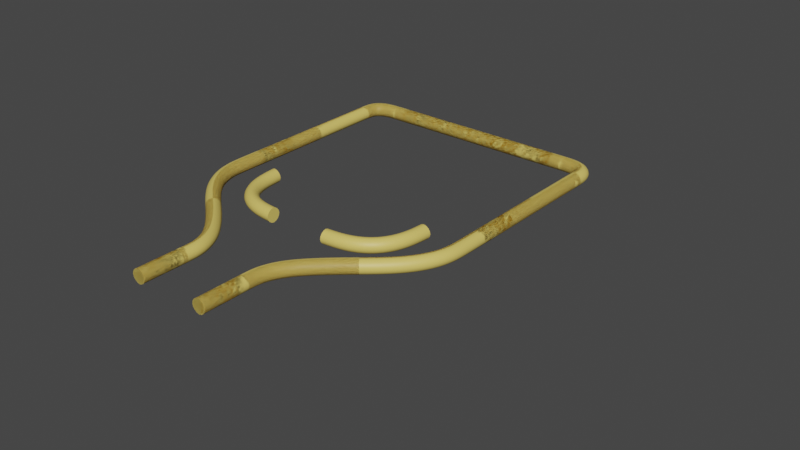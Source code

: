 # Source: buttle.blend  (saved by Blender 3.2.14; exported with 4.5.12 LTS)
import bpy
from mathutils import Matrix  # noqa: F401  (used for matrix-valued properties, if any)

bpy.ops.wm.read_factory_settings(use_empty=True)
scene = bpy.context.scene
scene.name = 'Scene'

# ---- collections
col_collection = bpy.data.collections.new('Collection'); scene.collection.children.link(col_collection)

# ---- materials (node trees are filled in below, after node groups)
mat_buttlemat = bpy.data.materials.new('ButtleMat')
mat_buttlemat.use_transparent_shadow = False
mat_material_009 = bpy.data.materials.new('Material.009')
mat_material_009.use_transparent_shadow = False
mat_buttlemat_002 = bpy.data.materials.new('ButtleMat.002')
mat_buttlemat_002.use_transparent_shadow = False

# ---- material node trees
mat_buttlemat.use_nodes = True; mat_buttlemat.node_tree.nodes.clear()
_N = mat_buttlemat.node_tree.nodes; _L = mat_buttlemat.node_tree.links
n0 = _N.new('ShaderNodeBsdfPrincipled'); n0.name = 'Principled BSDF'; n0.location = (10, 300)
n0.distribution = 'GGX'
n0.subsurface_method = 'RANDOM_WALK_SKIN'
n0.inputs[0].default_value = (0.8, 0.6134, 0.1416, 1.0)
n0.inputs[3].default_value = 1.45
n0.inputs[27].default_value = (0.0, 0.0, 0.0, 1.0)
n0.inputs[28].default_value = 1.0
n1 = _N.new('ShaderNodeOutputMaterial'); n1.name = 'Material Output'; n1.location = (300, 300)
_L.new(n0.outputs[0], n1.inputs[0])
n1.is_active_output = True
mat_material_009.use_nodes = True; mat_material_009.node_tree.nodes.clear()
_N = mat_material_009.node_tree.nodes; _L = mat_material_009.node_tree.links
n0 = _N.new('ShaderNodeBsdfPrincipled'); n0.name = 'Principled BSDF'; n0.location = (10, 300)
n0.distribution = 'GGX'
n0.subsurface_method = 'RANDOM_WALK_SKIN'
n0.inputs[0].default_value = (0.8, 0.6134, 0.1416, 1.0)
n0.inputs[3].default_value = 1.45
n0.inputs[27].default_value = (0.0, 0.0, 0.0, 1.0)
n0.inputs[28].default_value = 1.0
n1 = _N.new('ShaderNodeOutputMaterial'); n1.name = 'Material Output'; n1.location = (300, 300)
_L.new(n0.outputs[0], n1.inputs[0])
n1.is_active_output = True
mat_buttlemat_002.use_nodes = True; mat_buttlemat_002.node_tree.nodes.clear()
_N = mat_buttlemat_002.node_tree.nodes; _L = mat_buttlemat_002.node_tree.links
n0 = _N.new('ShaderNodeBsdfPrincipled'); n0.name = 'Principled BSDF'; n0.location = (10, 300)
n0.distribution = 'GGX'
n0.subsurface_method = 'RANDOM_WALK_SKIN'
n0.inputs[0].default_value = (0.8, 0.6134, 0.1416, 1.0)
n0.inputs[3].default_value = 1.45
n0.inputs[27].default_value = (0.0, 0.0, 0.0, 1.0)
n0.inputs[28].default_value = 1.0
n1 = _N.new('ShaderNodeOutputMaterial'); n1.name = 'Material Output'; n1.location = (300, 300)
_L.new(n0.outputs[0], n1.inputs[0])
n1.is_active_output = True

# ---- world
world_world = bpy.data.worlds.new('World'); scene.world = world_world
world_world.use_nodes = True; world_world.node_tree.nodes.clear()
_N = world_world.node_tree.nodes; _L = world_world.node_tree.links
n0 = _N.new('ShaderNodeOutputWorld'); n0.name = 'World Output'; n0.location = (300, 300)
n1 = _N.new('ShaderNodeBackground'); n1.name = 'Background'; n1.location = (10, 300)
n1.inputs[0].default_value = (0.05088, 0.05088, 0.05088, 1.0)
_L.new(n1.outputs[0], n0.inputs[0])
n0.is_active_output = True
world_world.color = (0.05088, 0.05088, 0.05088)
world_world.use_sun_shadow = False
world_world.sun_shadow_jitter_overblur = 0.0

# ---- curves / text
cu_nurbspath = bpy.data.curves.new('NurbsPath', 'CURVE')
cu_nurbspath.dimensions = '3D'
_sp = cu_nurbspath.splines.new('NURBS'); _sp.points.add(10)
_sp.points.foreach_set('co', [-3.422, -0.598, 0.0, 1.0, -2.772, -0.598, 0.0, 1.0, -2.267, -0.598, 0.0, 1.0, -1.744, -0.9567, 0.0, 1.0, -0.7418, -2.22, 0.0, 1.0, 0.3802, -2.22, 0.0, 1.0, 2.757, -2.22, 0.0, 1.0, 3.333, -2.221, 0.0, 1.0, 3.333, -1.447, 0.0, 1.0, 3.333, -0.3416, 0.0, 1.0, 3.333, 0.0, 0.0, 1.0])
_sp.order_u = 3
_sp.order_v = 0
_sp.resolution_u = 4
_sp.use_endpoint_u = True
_sp.use_smooth = False
cu_nurbspath.materials.append(mat_buttlemat)
cu_nurbspath.use_path = True
cu_nurbspath.bevel_resolution = 0
cu_nurbspath.bevel_depth = 0.15
cu_nurbspath.resolution_u = 4
cu_nurbspath.fill_mode = 'FULL'
cu_nurbspath.use_fill_caps = True
cu_nurbspath_001 = bpy.data.curves.new('NurbsPath.001', 'CURVE')
cu_nurbspath_001.dimensions = '3D'
_sp = cu_nurbspath_001.splines.new('NURBS'); _sp.points.add(6)
_sp.points.foreach_set('co', [-3.422, -0.598, 0.0, 1.0, -2.772, -0.598, 0.0, 1.0, -2.267, -0.598, 0.0, 1.0, -1.744, -0.9567, 0.0, 1.0, -0.7182, -2.22, 0.0, 1.0, 0.3802, -2.22, 0.0, 1.0, 1.055, -2.22, 0.0, 1.0])
_sp.order_u = 3
_sp.order_v = 0
_sp.resolution_u = 4
_sp.use_endpoint_u = True
_sp = cu_nurbspath_001.splines.new('NURBS'); _sp.points.add(5)
_sp.points.foreach_set('co', [1.701, -2.22, 0.0, 1.0, 2.757, -2.22, 0.0, 1.0, 3.333, -2.221, 0.0, 1.0, 3.333, -1.447, 0.0, 1.0, 3.333, -0.3416, 0.0, 1.0, 3.333, 0.0, 0.0, 1.0])
_sp.order_u = 3
_sp.order_v = 0
_sp.resolution_u = 4
_sp.use_endpoint_u = True
cu_nurbspath_001.materials.append(mat_buttlemat)
cu_nurbspath_001.use_path = True
cu_nurbspath_001.bevel_resolution = 0
cu_nurbspath_001.bevel_depth = 0.18
cu_nurbspath_001.resolution_u = 4
cu_nurbspath_001.fill_mode = 'FULL'
cu_nurbspath_008 = bpy.data.curves.new('NurbsPath.008', 'CURVE')
cu_nurbspath_008.dimensions = '3D'
_sp = cu_nurbspath_008.splines.new('NURBS'); _sp.points.add(2)
_sp.points.foreach_set('co', [-0.9853, -0.5314, 0.0, 1.0, -0.9834, -1.512, 0.0, 1.0, 0.01656, -1.512, 0.0, 1.0])
_sp.order_u = 3
_sp.order_v = 0
_sp.use_endpoint_u = True
cu_nurbspath_008.materials.append(mat_buttlemat)
cu_nurbspath_008.use_path = True
cu_nurbspath_008.bevel_depth = 0.07
cu_nurbspath_008.fill_mode = 'FULL'
cu_nurbspath_008.use_fill_caps = True
cu_nurbspath_009 = bpy.data.curves.new('NurbsPath.009', 'CURVE')
cu_nurbspath_009.dimensions = '3D'
_sp = cu_nurbspath_009.splines.new('NURBS'); _sp.points.add(10)
_sp.points.foreach_set('co', [-3.422, -0.598, 0.0, 1.0, -2.772, -0.598, 0.0, 1.0, -2.267, -0.598, 0.0, 1.0, -1.744, -0.9567, 0.0, 1.0, -0.7182, -2.22, 0.0, 1.0, 0.3802, -2.22, 0.0, 1.0, 2.757, -2.22, 0.0, 1.0, 3.333, -2.221, 0.0, 1.0, 3.333, -1.447, 0.0, 1.0, 3.333, -0.3416, 0.0, 1.0, 3.333, 0.0, 0.0, 1.0])
_sp.order_u = 3
_sp.order_v = 0
_sp.resolution_u = 4
_sp.use_endpoint_u = True
_sp = cu_nurbspath_009.splines.new('NURBS'); _sp.points.add(2)
_sp.points.foreach_set('co', [-0.9933, -0.5293, 0.0, 1.0, -0.9914, -1.51, 0.0, 1.0, 0.008636, -1.51, 0.0, 1.0])
_sp.order_u = 3
_sp.order_v = 0
_sp.use_endpoint_u = True
cu_nurbspath_009.materials.append(mat_material_009)
cu_nurbspath_009.use_path = True
cu_nurbspath_009.bevel_resolution = 0
cu_nurbspath_009.bevel_depth = 0.18
cu_nurbspath_009.resolution_u = 4
cu_nurbspath_009.fill_mode = 'FULL'
cu_nurbspath_009.use_fill_caps = True
cu_nurbspath_011 = bpy.data.curves.new('NurbsPath.011', 'CURVE')
cu_nurbspath_011.dimensions = '3D'
_sp = cu_nurbspath_011.splines.new('NURBS'); _sp.points.add(10)
_sp.points.foreach_set('co', [-3.422, -0.598, 0.0, 1.0, -2.772, -0.598, 0.0, 1.0, -2.267, -0.598, 0.0, 1.0, -1.744, -0.9567, 0.0, 1.0, -0.7182, -2.22, 0.0, 1.0, 0.3802, -2.22, 0.0, 1.0, 2.757, -2.22, 0.0, 1.0, 3.333, -2.221, 0.0, 1.0, 3.333, -1.447, 0.0, 1.0, 3.333, -0.3416, 0.0, 1.0, 3.333, 0.0, 0.0, 1.0])
_sp.order_u = 3
_sp.order_v = 0
_sp.resolution_u = 4
_sp.use_endpoint_u = True
cu_nurbspath_011.materials.append(mat_buttlemat_002)
cu_nurbspath_011.use_path = True
cu_nurbspath_011.bevel_resolution = 0
cu_nurbspath_011.bevel_depth = 0.18
cu_nurbspath_011.resolution_u = 4
cu_nurbspath_011.fill_mode = 'FULL'
cu_nurbspath_011.use_fill_caps = True

# ---- objects
ob_basebuttle = bpy.data.objects.new('baseButtle', cu_nurbspath)
ob_buttle1 = bpy.data.objects.new('buttle1', cu_nurbspath_001)
ob_curveedges = bpy.data.objects.new('CurveEdges', cu_nurbspath_008)
ob_buttle2 = bpy.data.objects.new('buttle2', cu_nurbspath_009)
ob_buttle_001 = bpy.data.objects.new('buttle.001', cu_nurbspath_011)

# ---- transforms, parenting, visibility, modifiers, constraints
ob_basebuttle.location = (0.0, 0.0, 0.0)
ob_basebuttle.rotation_euler = (0.0, 0.0, 1.571)
_m = ob_basebuttle.modifiers.new('Weld', 'WELD')
_m.merge_threshold = 0.0
_m = ob_basebuttle.modifiers.new('Subdivision', 'SUBSURF')
_m.levels = 2
_m.render_levels = 1
_m.show_only_control_edges = False
_m = ob_basebuttle.modifiers.new('Mirror', 'MIRROR')
_m.use_axis = (False, True, False)
ob_buttle1.location = (0.0, 0.0, 0.0)
ob_buttle1.rotation_euler = (0.0, 0.0, 1.571)
_m = ob_buttle1.modifiers.new('Weld', 'WELD')
_m.merge_threshold = 0.0
_m = ob_buttle1.modifiers.new('Subdivision', 'SUBSURF')
_m.levels = 4
_m.show_only_control_edges = False
_m = ob_buttle1.modifiers.new('Mirror', 'MIRROR')
_m.use_axis = (False, True, False)
ob_curveedges.location = (-0.002133, -0.008039, 0.0)
ob_curveedges.rotation_euler = (0.0, -0.0, 1.571)
_m = ob_curveedges.modifiers.new('Mirror', 'MIRROR')
_m.use_axis = (False, True, False)
ob_buttle2.location = (0.0, 0.0, 0.0)
ob_buttle2.rotation_euler = (0.0, 0.0, 1.571)
_m = ob_buttle2.modifiers.new('Weld', 'WELD')
_m.merge_threshold = 0.0
_m = ob_buttle2.modifiers.new('Subdivision', 'SUBSURF')
_m.levels = 4
_m.show_only_control_edges = False
_m = ob_buttle2.modifiers.new('Mirror', 'MIRROR')
_m.use_axis = (False, True, False)
ob_buttle_001.location = (0.0, 0.0, 0.0)
ob_buttle_001.rotation_euler = (0.0, 0.0, 1.571)
_m = ob_buttle_001.modifiers.new('Weld', 'WELD')
_m.merge_threshold = 0.0
_m = ob_buttle_001.modifiers.new('Subdivision', 'SUBSURF')
_m.levels = 4
_m.show_only_control_edges = False
_m = ob_buttle_001.modifiers.new('Mirror', 'MIRROR')
_m.use_axis = (False, True, False)

# ---- collection membership
col_collection.objects.link(ob_basebuttle)
col_collection.objects.link(ob_buttle1)
col_collection.objects.link(ob_curveedges)
col_collection.objects.link(ob_buttle2)
col_collection.objects.link(ob_buttle_001)

# ---- scene / render settings (as saved in the file)
scene.frame_start = 1; scene.frame_end = 250; scene.frame_set(1)
scene.render.engine = 'BLENDER_EEVEE_NEXT'
scene.cycles.sampling_pattern = 'TABULATED_SOBOL'
scene.cycles.use_light_tree = False
scene.view_settings.view_transform = 'Filmic'
bpy.context.view_layer.update()

# ---- added for rendering (the .blend has no active camera and no usable light): camera, sun
cam_auto = bpy.data.cameras.new('AutoCamera')
cam_auto.lens = 50.0
cam_auto.sensor_width = 36.0
cam_auto.clip_end = 1000.0
ob_auto_camera = bpy.data.objects.new('AutoCamera', cam_auto)
scene.collection.objects.link(ob_auto_camera)
ob_auto_camera.location = (10.2912, -11.0612, 7.34477)
ob_auto_camera.rotation_euler = (1.09748, -7.21219e-08, 0.694738)
scene.camera = ob_auto_camera
light_auto_sun = bpy.data.lights.new('AutoSun', 'SUN')
light_auto_sun.energy = 3.0
light_auto_sun.angle = 0.0523599
ob_auto_sun = bpy.data.objects.new('AutoSun', light_auto_sun)
scene.collection.objects.link(ob_auto_sun)
ob_auto_sun.rotation_euler = (0.872665, 0.174533, 0.523599)
bpy.context.view_layer.update()
